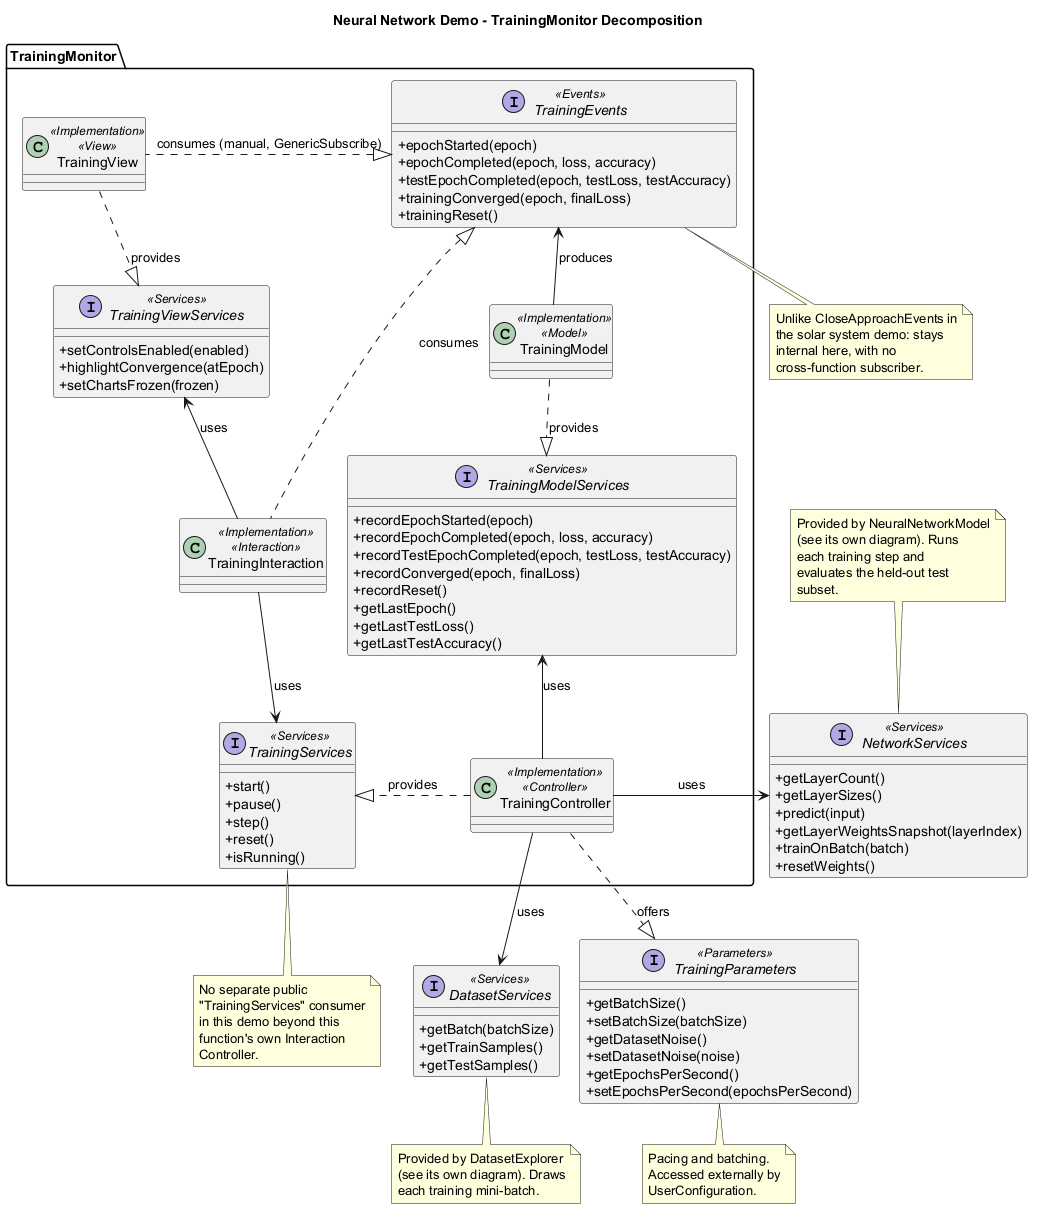

The diagram above was rendered by PlantUML. Its source (embedded in the PNG):
@startuml
title Neural Network Demo - TrainingMonitor Decomposition

skinparam classAttributeIconSize 0
skinparam nodesep 20
skinparam ranksep 40

package "TrainingMonitor" {
  interface TrainingEvents <<Events>> {
    +epochStarted(epoch)
    +epochCompleted(epoch, loss, accuracy)
    +testEpochCompleted(epoch, testLoss, testAccuracy)
    +trainingConverged(epoch, finalLoss)
    +trainingReset()
  }
  interface TrainingModelServices <<Services>> {
    +recordEpochStarted(epoch)
    +recordEpochCompleted(epoch, loss, accuracy)
    +recordTestEpochCompleted(epoch, testLoss, testAccuracy)
    +recordConverged(epoch, finalLoss)
    +recordReset()
    +getLastEpoch()
    +getLastTestLoss()
    +getLastTestAccuracy()
  }
  interface TrainingViewServices <<Services>> {
    +setControlsEnabled(enabled)
    +highlightConvergence(atEpoch)
    +setChartsFrozen(frozen)
  }
  interface TrainingServices <<Services>> {
    +start()
    +pause()
    +step()
    +reset()
    +isRunning()
  }

  class TrainingModel <<Implementation>> <<Model>>
  class TrainingView <<Implementation>> <<View>>
  class TrainingController <<Implementation>> <<Controller>>
  class TrainingInteraction <<Implementation>> <<Interaction>>

  TrainingModel .d.|> TrainingModelServices : provides
  TrainingController -u-> TrainingModelServices : uses

  TrainingView .d.|> TrainingViewServices : provides
  TrainingInteraction -u-> TrainingViewServices : uses

  TrainingController .r.|> TrainingServices : provides
  TrainingInteraction -d-> TrainingServices : uses

  TrainingModel -u-> TrainingEvents : produces
  TrainingView .l.|> TrainingEvents : consumes (manual, GenericSubscribe)
  TrainingInteraction .l.|> TrainingEvents : consumes
}

interface NetworkServices <<Services>> {
  +getLayerCount()
  +getLayerSizes()
  +predict(input)
  +getLayerWeightsSnapshot(layerIndex)
  +trainOnBatch(batch)
  +resetWeights()
}
interface DatasetServices <<Services>> {
  +getBatch(batchSize)
  +getTrainSamples()
  +getTestSamples()
}
interface TrainingParameters <<Parameters>> {
  +getBatchSize()
  +setBatchSize(batchSize)
  +getDatasetNoise()
  +setDatasetNoise(noise)
  +getEpochsPerSecond()
  +setEpochsPerSecond(epochsPerSecond)
}

TrainingController -r-> NetworkServices : uses
TrainingController --> DatasetServices : uses
TrainingController .d.|> TrainingParameters : offers

note top of NetworkServices
  Provided by NeuralNetworkModel
  (see its own diagram). Runs
  each training step and
  evaluates the held-out test
  subset.
end note

note bottom of DatasetServices
  Provided by DatasetExplorer
  (see its own diagram). Draws
  each training mini-batch.
end note

note bottom of TrainingParameters
  Pacing and batching.
  Accessed externally by
  UserConfiguration.
end note

note bottom of TrainingServices
  No separate public
  "TrainingServices" consumer
  in this demo beyond this
  function's own Interaction
  Controller.
end note

note bottom of TrainingEvents
  Unlike CloseApproachEvents in
  the solar system demo: stays
  internal here, with no
  cross-function subscriber.
end note

@enduml